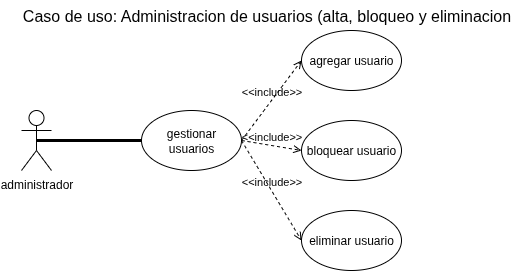

The diagram above was exported from draw.io. Its source (the exported page's mxGraphModel, read from the mxfile embedded in the PNG):
<mxGraphModel dx="946" dy="660" grid="1" gridSize="10" guides="1" tooltips="1" connect="1" arrows="1" fold="1" page="1" pageScale="1" pageWidth="827" pageHeight="1169" math="0" shadow="0">
  <root>
    <mxCell id="0" />
    <mxCell id="1" parent="0" />
    <mxCell id="WZm8sCOxViHBap0DeJJF-1" value="Caso de uso: Administracion de usuarios (alta, bloqueo y eliminacion" style="text;html=1;align=center;verticalAlign=middle;resizable=0;points=[];autosize=1;strokeColor=none;fillColor=none;fontSize=16;" vertex="1" parent="1">
      <mxGeometry x="30" y="10" width="510" height="30" as="geometry" />
    </mxCell>
    <mxCell id="WZm8sCOxViHBap0DeJJF-2" value="administrador" style="shape=umlActor;verticalLabelPosition=bottom;verticalAlign=top;html=1;" vertex="1" parent="1">
      <mxGeometry x="40" y="120" width="30" height="60" as="geometry" />
    </mxCell>
    <mxCell id="WZm8sCOxViHBap0DeJJF-3" value="gestionar usuarios" style="ellipse;whiteSpace=wrap;html=1;" vertex="1" parent="1">
      <mxGeometry x="160" y="120" width="100" height="60" as="geometry" />
    </mxCell>
    <mxCell id="WZm8sCOxViHBap0DeJJF-4" value="agregar usuario" style="ellipse;whiteSpace=wrap;html=1;" vertex="1" parent="1">
      <mxGeometry x="320" y="40" width="100" height="60" as="geometry" />
    </mxCell>
    <mxCell id="WZm8sCOxViHBap0DeJJF-5" value="bloquear usuario" style="ellipse;whiteSpace=wrap;html=1;" vertex="1" parent="1">
      <mxGeometry x="320" y="130" width="100" height="60" as="geometry" />
    </mxCell>
    <mxCell id="WZm8sCOxViHBap0DeJJF-6" value="eliminar usuario" style="ellipse;whiteSpace=wrap;html=1;" vertex="1" parent="1">
      <mxGeometry x="320" y="220" width="100" height="60" as="geometry" />
    </mxCell>
    <mxCell id="WZm8sCOxViHBap0DeJJF-11" value="" style="endArrow=none;startArrow=none;endFill=0;startFill=0;endSize=8;html=1;verticalAlign=bottom;labelBackgroundColor=none;strokeWidth=3;rounded=0;exitX=0.5;exitY=0.5;exitDx=0;exitDy=0;exitPerimeter=0;entryX=0;entryY=0.5;entryDx=0;entryDy=0;" edge="1" parent="1" source="WZm8sCOxViHBap0DeJJF-2" target="WZm8sCOxViHBap0DeJJF-3">
      <mxGeometry width="160" relative="1" as="geometry">
        <mxPoint x="200" y="250" as="sourcePoint" />
        <mxPoint x="360" y="250" as="targetPoint" />
      </mxGeometry>
    </mxCell>
    <mxCell id="WZm8sCOxViHBap0DeJJF-12" value="&amp;lt;&amp;lt;include&amp;gt;&amp;gt;" style="html=1;verticalAlign=bottom;labelBackgroundColor=none;endArrow=open;endFill=0;dashed=1;rounded=0;exitX=1;exitY=0.5;exitDx=0;exitDy=0;entryX=0;entryY=0.5;entryDx=0;entryDy=0;" edge="1" parent="1" source="WZm8sCOxViHBap0DeJJF-3" target="WZm8sCOxViHBap0DeJJF-4">
      <mxGeometry width="160" relative="1" as="geometry">
        <mxPoint x="130" y="330" as="sourcePoint" />
        <mxPoint x="290" y="330" as="targetPoint" />
      </mxGeometry>
    </mxCell>
    <mxCell id="WZm8sCOxViHBap0DeJJF-13" value="&amp;lt;&amp;lt;include&amp;gt;&amp;gt;" style="html=1;verticalAlign=bottom;labelBackgroundColor=none;endArrow=open;endFill=0;dashed=1;rounded=0;entryX=0;entryY=0.5;entryDx=0;entryDy=0;" edge="1" parent="1" target="WZm8sCOxViHBap0DeJJF-5">
      <mxGeometry width="160" relative="1" as="geometry">
        <mxPoint x="260" y="150" as="sourcePoint" />
        <mxPoint x="330" y="320" as="targetPoint" />
      </mxGeometry>
    </mxCell>
    <mxCell id="WZm8sCOxViHBap0DeJJF-14" value="&amp;lt;&amp;lt;include&amp;gt;&amp;gt;" style="html=1;verticalAlign=bottom;labelBackgroundColor=none;endArrow=open;endFill=0;dashed=1;rounded=0;exitX=1;exitY=0.5;exitDx=0;exitDy=0;entryX=0;entryY=0.5;entryDx=0;entryDy=0;" edge="1" parent="1" source="WZm8sCOxViHBap0DeJJF-3" target="WZm8sCOxViHBap0DeJJF-6">
      <mxGeometry width="160" relative="1" as="geometry">
        <mxPoint x="120" y="300" as="sourcePoint" />
        <mxPoint x="280" y="300" as="targetPoint" />
      </mxGeometry>
    </mxCell>
  </root>
</mxGraphModel>